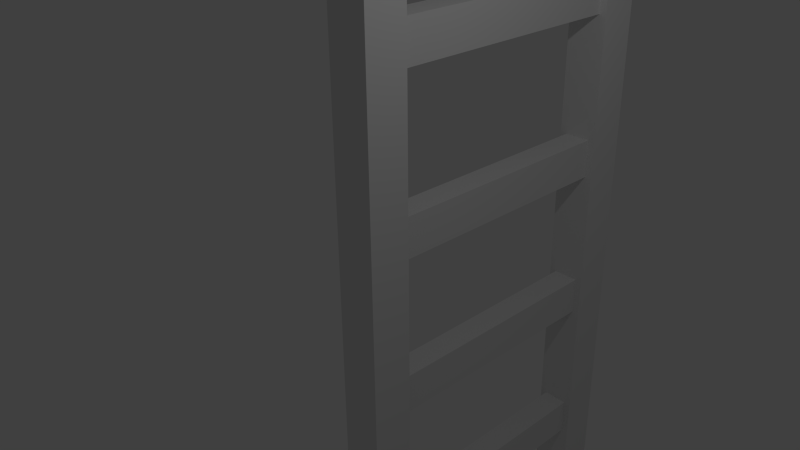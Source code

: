 # Source: simpleladder.blend  (saved by Blender 2.65.0; exported with 4.5.12 LTS)
import bpy
from mathutils import Matrix  # noqa: F401  (used for matrix-valued properties, if any)

bpy.ops.wm.read_factory_settings(use_empty=True)
scene = bpy.context.scene
scene.name = 'Scene'

# ---- collections
col_collection_1 = bpy.data.collections.new('Collection 1'); scene.collection.children.link(col_collection_1)

# ---- materials (node trees are filled in below, after node groups)
mat_material = bpy.data.materials.new('Material')
mat_material.alpha_threshold = 0.0
mat_material.use_transparent_shadow = False
mat_material.roughness = 0.5
mat_material.line_color = (0.0, 0.0, 0.0, 1.0)

# ---- material node trees

# ---- world
world_world = bpy.data.worlds.new('World'); scene.world = world_world
world_world.color = (0.05088, 0.05088, 0.05088)
world_world.use_sun_shadow = False
world_world.sun_shadow_jitter_overblur = 0.0
world_world.cycles.sampling_method = 'MANUAL'
world_world.cycles.sample_map_resolution = 256

# ---- cameras
cam_camera = bpy.data.cameras.new('Camera')
cam_camera.clip_end = 100.0
cam_camera.lens = 35.0
cam_camera.sensor_width = 32.0
cam_camera.sensor_height = 18.0
cam_camera.ortho_scale = 7.314
cam_camera.dof.focus_distance = 0.0
cam_camera.dof.aperture_fstop = 128.0

# ---- lights
light_lamp = bpy.data.lights.new('Lamp', 'POINT')
light_lamp.transmission_factor = 0.0
light_lamp.cutoff_distance = 30.0
light_lamp.energy = 100.0
light_lamp.shadow_buffer_clip_start = 1.001
light_lamp.shadow_soft_size = 0.1
light_lamp.shadow_maximum_resolution = 0.006
light_lamp.use_absolute_resolution = True
light_lamp.cycles.use_multiple_importance_sampling = False

# ---- meshes
me_cube = bpy.data.meshes.new('Cube')
me_cube.from_pydata([(1.0, 1.0, -36.17), (1.0, -1.0, -36.17), (-1.0, -1.0, -36.17), (-1.0, 1.0, -36.17), (1.0, 1.0, 36.17), (1.0, -1.0, 36.17), (-1.0, -1.0, 36.17), (-1.0, 1.0, 36.17), (1.0, 15.43, -36.17), (1.0, 13.43, -36.17), (-1.0, 13.43, -36.17), (-1.0, 15.43, -36.17), (1.0, 15.43, 36.17), (1.0, 13.43, 36.17), (-1.0, 13.43, 36.17), (-1.0, 15.43, 36.17), (0.6516, 14.05, 1.444), (0.6516, 0.3694, 1.444), (-0.6516, 0.3694, 1.444), (-0.6516, 14.05, 1.444), (0.6516, 14.05, -0.5031), (0.6516, 0.3694, -0.5031), (-0.6516, 0.3694, -0.5031), (-0.6516, 14.05, -0.5031), (0.6516, 14.05, -6.361), (0.6516, 0.3694, -6.361), (-0.6516, 0.3694, -6.361), (-0.6516, 14.05, -6.361), (0.6516, 14.05, -8.308), (0.6516, 0.3694, -8.308), (-0.6516, 0.3694, -8.308), (-0.6516, 14.05, -8.308), (0.6516, 14.05, -14.36), (0.6516, 0.3694, -14.36), (-0.6516, 0.3694, -14.36), (-0.6516, 14.05, -14.36), (0.6516, 14.05, -16.31), (0.6516, 0.3694, -16.31), (-0.6516, 0.3694, -16.31), (-0.6516, 14.05, -16.31), (0.6516, 14.05, -22.17), (0.6516, 0.3694, -22.17), (-0.6516, 0.3694, -22.17), (-0.6516, 14.05, -22.17), (0.6516, 14.05, -24.12), (0.6516, 0.3694, -24.12), (-0.6516, 0.3694, -24.12), (-0.6516, 14.05, -24.12), (0.6516, 14.05, -29.7), (0.6516, 0.3694, -29.7), (-0.6516, 0.3694, -29.7), (-0.6516, 14.05, -29.7), (0.6516, 14.05, -31.64), (0.6516, 0.3694, -31.64), (-0.6516, 0.3694, -31.64), (-0.6516, 14.05, -31.64), (0.6516, 14.05, 32.85), (0.6516, 0.3694, 32.85), (-0.6516, 0.3694, 32.85), (-0.6516, 14.05, 32.85), (0.6516, 14.05, 30.9), (0.6516, 0.3694, 30.9), (-0.6516, 0.3694, 30.9), (-0.6516, 14.05, 30.9), (0.6516, 14.05, 24.84), (0.6516, 0.3694, 24.84), (-0.6516, 0.3694, 24.84), (-0.6516, 14.05, 24.84), (0.6516, 14.05, 22.89), (0.6516, 0.3694, 22.89), (-0.6516, 0.3694, 22.89), (-0.6516, 14.05, 22.89), (0.6516, 14.05, 17.04), (0.6516, 0.3694, 17.04), (-0.6516, 0.3694, 17.04), (-0.6516, 14.05, 17.04), (0.6516, 14.05, 15.09), (0.6516, 0.3694, 15.09), (-0.6516, 0.3694, 15.09), (-0.6516, 14.05, 15.09), (0.6516, 14.05, 9.509), (0.6516, 0.3694, 9.509), (-0.6516, 0.3694, 9.509), (-0.6516, 14.05, 9.509), (0.6516, 14.05, 7.562), (0.6516, 0.3694, 7.562), (-0.6516, 0.3694, 7.562), (-0.6516, 14.05, 7.562)], [], [(0, 1, 2, 3), (4, 7, 6, 5), (0, 4, 5, 1), (1, 5, 6, 2), (2, 6, 7, 3), (4, 0, 3, 7), (8, 9, 10, 11), (12, 15, 14, 13), (8, 12, 13, 9), (9, 13, 14, 10), (10, 14, 15, 11), (12, 8, 11, 15), (16, 19, 18, 17), (20, 21, 22, 23), (16, 17, 21, 20), (28, 29, 30, 31), (18, 19, 23, 22), (24, 27, 26, 25), (24, 25, 29, 28), (26, 27, 31, 30), (32, 35, 34, 33), (36, 37, 38, 39), (32, 33, 37, 36), (44, 45, 46, 47), (34, 35, 39, 38), (40, 43, 42, 41), (40, 41, 45, 44), (42, 43, 47, 46), (52, 53, 54, 55), (48, 51, 50, 49), (48, 49, 53, 52), (50, 51, 55, 54), (60, 61, 62, 63), (56, 59, 58, 57), (56, 57, 61, 60), (58, 59, 63, 62), (64, 67, 66, 65), (68, 69, 70, 71), (64, 65, 69, 68), (76, 77, 78, 79), (66, 67, 71, 70), (72, 75, 74, 73), (72, 73, 77, 76), (74, 75, 79, 78), (84, 85, 86, 87), (80, 83, 82, 81), (80, 81, 85, 84), (82, 83, 87, 86)])
me_cube.materials.append(mat_material)
me_cube.use_remesh_preserve_volume = False
me_cube.use_remesh_preserve_attributes = False
me_cube.use_mirror_vertex_groups = False
me_cube.update()

# ---- objects
ob_cube = bpy.data.objects.new('Cube', me_cube)
ob_lamp = bpy.data.objects.new('Lamp', light_lamp)
ob_camera = bpy.data.objects.new('Camera', cam_camera)

# ---- transforms, parenting, visibility, modifiers, constraints
ob_cube.location = (0.0, 0.0, 0.0)
ob_cube.scale = (0.3182, 0.3182, 0.3182)
ob_cube.lock_rotations_4d = False
ob_cube.empty_display_type = 'ARROWS'
ob_cube.lineart.crease_threshold = 0.0
ob_lamp.location = (4.076, 1.005, 5.904)
ob_lamp.rotation_euler = (0.6503, 0.05522, 1.866)
ob_lamp.lock_rotations_4d = False
ob_lamp.empty_display_type = 'ARROWS'
ob_lamp.color = (0.0, 0.0, 0.0, 0.0)
ob_lamp.lineart.crease_threshold = 0.0
ob_camera.location = (7.481, -6.508, 5.344)
ob_camera.rotation_euler = (1.109, 0.01082, 0.8149)
ob_camera.lock_rotations_4d = False
ob_camera.empty_display_type = 'ARROWS'
ob_camera.color = (0.0, 0.0, 0.0, 0.0)
ob_camera.display_type = 'WIRE'
ob_camera.lineart.crease_threshold = 0.0

# ---- collection membership
col_collection_1.objects.link(ob_cube)
col_collection_1.objects.link(ob_lamp)
col_collection_1.objects.link(ob_camera)

# ---- scene / render settings (as saved in the file)
scene.camera = ob_camera
scene.frame_start = 1; scene.frame_end = 250; scene.frame_set(1)
scene.render.engine = 'BLENDER_EEVEE_NEXT'
scene.render.image_settings.color_mode = 'RGB'
scene.render.image_settings.compression = 90
scene.render.resolution_percentage = 50
scene.render.dither_intensity = 0.0
scene.render.bake_margin = 2
scene.render.bake_bias = 0.0
scene.cycles.use_denoising = False
scene.cycles.samples = 10
scene.cycles.sampling_pattern = 'TABULATED_SOBOL'
scene.cycles.light_sampling_threshold = 0.0
scene.cycles.use_adaptive_sampling = False
scene.cycles.use_light_tree = False
scene.cycles.blur_glossy = 0.0
scene.cycles.volume_bounces = 1
scene.cycles.pixel_filter_type = 'GAUSSIAN'
scene.cycles.sample_clamp_indirect = 0.0
scene.view_settings.view_transform = 'Standard'
bpy.context.view_layer.update()
